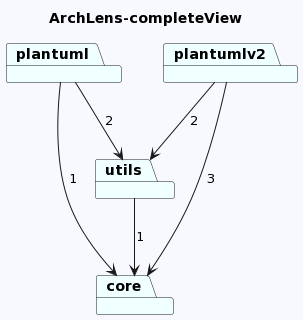

The diagram above was rendered by PlantUML. Its source (embedded in the PNG):
@startuml
skinparam backgroundColor GhostWhite
title ArchLens-completeView
package "plantuml" #Azure
package "plantumlv2" #Azure
package "core" #Azure
package "utils" #Azure
"plantuml"-->"core"  : 1
"plantuml"-->"utils"  : 2
"plantumlv2"-->"core"  : 3
"plantumlv2"-->"utils"  : 2

"utils"-->"core"  : 1
@enduml